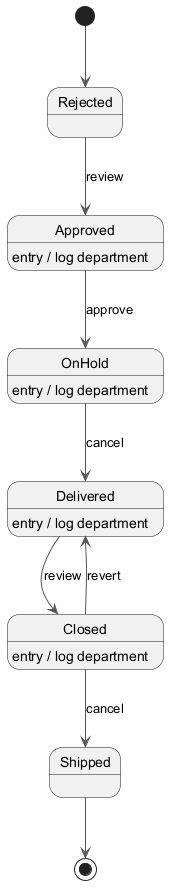

The diagram above was rendered by PlantUML. Its source (embedded in the PNG):
@startuml
skinparam backgroundColor #FFFFFF
skinparam classBackgroundColor #F1F8E9
skinparam classBorderColor #33691E
skinparam ArrowColor #555555
[*] --> Rejected
Rejected --> Approved : review
Approved --> OnHold : approve
Approved : entry / log department
OnHold --> Delivered : cancel
OnHold : entry / log department
Delivered --> Closed : review
Delivered : entry / log department
Closed --> Shipped : cancel
Closed : entry / log department
Closed --> Delivered : revert
Shipped --> [*]
@enduml